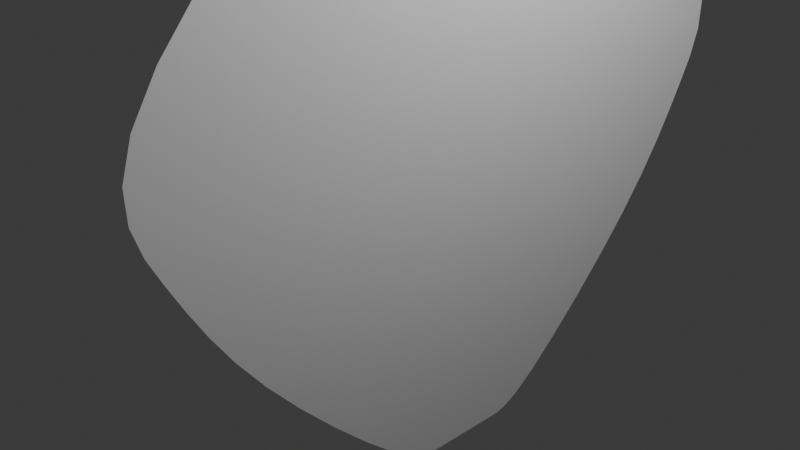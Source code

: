 # Source: Health.blend  (saved by Blender 4.1.24; exported with 4.5.12 LTS)
import bpy
from mathutils import Matrix  # noqa: F401  (used for matrix-valued properties, if any)

bpy.ops.wm.read_factory_settings(use_empty=True)
scene = bpy.context.scene
scene.name = 'Scene'

# ---- collections
col_collection = bpy.data.collections.new('Collection'); scene.collection.children.link(col_collection)

# ---- materials (node trees are filled in below, after node groups)
mat_material = bpy.data.materials.new('Material')
mat_material.alpha_threshold = 0.0
mat_material.use_transparent_shadow = False
mat_material.roughness = 0.5
mat_material.line_color = (0.0, 0.0, 0.0, 1.0)

# ---- material node trees
mat_material.use_nodes = True; mat_material.node_tree.nodes.clear()
_N = mat_material.node_tree.nodes; _L = mat_material.node_tree.links
n0 = _N.new('ShaderNodeOutputMaterial'); n0.name = 'Material Output'; n0.location = (300, 300)
n1 = _N.new('ShaderNodeBsdfPrincipled'); n1.name = 'Principled BSDF'; n1.location = (10, 300)
n1.inputs[3].default_value = 1.45
_L.new(n1.outputs[0], n0.inputs[0])
n0.is_active_output = True

# ---- world
world_world = bpy.data.worlds.new('World'); scene.world = world_world
world_world.use_nodes = True; world_world.node_tree.nodes.clear()
_N = world_world.node_tree.nodes; _L = world_world.node_tree.links
n0 = _N.new('ShaderNodeOutputWorld'); n0.name = 'World Output'; n0.location = (300, 300)
n1 = _N.new('ShaderNodeBackground'); n1.name = 'Background'; n1.location = (10, 300)
n1.inputs[0].default_value = (0.05088, 0.05088, 0.05088, 1.0)
_L.new(n1.outputs[0], n0.inputs[0])
n0.is_active_output = True
world_world.color = (0.05088, 0.05088, 0.05088)
world_world.use_sun_shadow = False
world_world.sun_shadow_jitter_overblur = 0.0

# ---- cameras
cam_camera = bpy.data.cameras.new('Camera')
cam_camera.clip_end = 100.0
cam_camera.ortho_scale = 7.314

# ---- lights
light_light = bpy.data.lights.new('Light', 'POINT')
light_light.transmission_factor = 0.0
light_light.energy = 1000.0
light_light.shadow_soft_size = 0.1
light_light.shadow_maximum_resolution = 0.006
light_light.use_absolute_resolution = True

# ---- meshes
me_cube = bpy.data.meshes.new('Cube')
me_cube.from_pydata([(1.0, 1.849, 4.141), (1.0, 0.7967, -2.11), (1.0, -1.849, 4.141), (1.0, -0.7967, -2.11), (1.0, 0.02895, 1.88), (1.0, 0.02895, -2.11), (1.0, -0.3893, 4.141), (1.0, -0.3983, -2.11), (1.0, 0.3983, -2.11), (1.0, 0.3893, 4.141), (1.0, 3.857, 1.966), (1.0, -3.868, 1.966), (1.0, 0.02895, 1.643), (1.0, -1.841, 1.966), (1.0, 1.83, 1.966), (1.0, 3.321, 0.9439), (1.0, -3.323, 0.9439), (1.0, 0.02895, 0.6187), (1.0, -1.632, 0.9439), (1.0, 1.63, 0.9439), (1.0, 1.316, -0.2713), (1.0, 2.665, -0.2713), (1.0, 0.02895, -0.5572), (1.0, -1.317, -0.2713), (1.0, -2.666, -0.2713)], [], [(13, 6, 2, 11), (14, 9, 4, 12), (12, 4, 6, 13), (10, 0, 9, 14), (15, 10, 14, 19), (17, 12, 13, 18), (19, 14, 12, 17), (18, 13, 11, 16), (20, 21, 15, 19), (22, 20, 19, 17), (23, 22, 17, 18), (24, 23, 18, 16), (3, 7, 23, 24), (7, 5, 22, 23), (5, 8, 20, 22), (8, 1, 21, 20)])
_uv = me_cube.uv_layers.new(name='UVMap')
_uv.uv.foreach_set('vector', [0.563, 0.6875, 0.625, 0.6875, 0.625, 0.75, 0.563, 0.75, 0.563, 0.5625, 0.625, 0.5625, 0.625, 0.6132, 0.5861, 0.6196, 0.5861, 0.6196, 0.625, 0.6132, 0.625, 0.6875, 0.563, 0.6875, 0.563, 0.5, 0.625, 0.5, 0.625, 0.5625, 0.563, 0.5625, 0.5434, 0.5, 0.563, 0.5, 0.563, 0.5625, 0.5434, 0.5625, 0.5522, 0.6229, 0.5861, 0.6196, 0.563, 0.6875, 0.5434, 0.6875, 0.5434, 0.5625, 0.563, 0.5625, 0.5861, 0.6196, 0.5522, 0.6229, 0.5434, 0.6875, 0.563, 0.6875, 0.563, 0.75, 0.5434, 0.75, 0.4437, 0.5625, 0.4437, 0.5, 0.5434, 0.5, 0.5434, 0.5625, 0.4473, 0.6242, 0.4437, 0.5625, 0.5434, 0.5625, 0.5522, 0.6229, 0.4437, 0.6875, 0.4473, 0.6242, 0.5522, 0.6229, 0.5434, 0.6875, 0.4437, 0.75, 0.4437, 0.6875, 0.5434, 0.6875, 0.5434, 0.75, 0.375, 0.75, 0.375, 0.6875, 0.4437, 0.6875, 0.4437, 0.75, 0.375, 0.6875, 0.375, 0.625, 0.4473, 0.6242, 0.4437, 0.6875, 0.375, 0.625, 0.375, 0.5625, 0.4437, 0.5625, 0.4473, 0.6242, 0.375, 0.5625, 0.375, 0.5, 0.4437, 0.5, 0.4437, 0.5625])
me_cube.materials.append(mat_material)
me_cube.use_mirror_vertex_groups = False
me_cube.update()

# ---- objects
ob_cube = bpy.data.objects.new('Cube', me_cube)
ob_light = bpy.data.objects.new('Light', light_light)
ob_camera = bpy.data.objects.new('Camera', cam_camera)

# ---- transforms, parenting, visibility, modifiers, constraints
ob_cube.location = (0.0, 0.0, 0.0)
ob_cube.lock_rotations_4d = False
ob_cube.empty_display_type = 'ARROWS'
ob_cube.lineart.crease_threshold = 0.0
_m = ob_cube.modifiers.new('Subdivision', 'SUBSURF')
ob_light.location = (4.076, 1.005, 5.904)
ob_light.rotation_euler = (0.6503, 0.05522, 1.866)
ob_light.lock_rotations_4d = False
ob_light.empty_display_type = 'ARROWS'
ob_light.color = (0.0, 0.0, 0.0, 0.0)
ob_light.lineart.crease_threshold = 0.0
ob_camera.location = (7.359, -6.926, 4.958)
ob_camera.rotation_euler = (1.109, 0.0, 0.8149)
ob_camera.lock_rotations_4d = False
ob_camera.empty_display_type = 'ARROWS'
ob_camera.color = (0.0, 0.0, 0.0, 0.0)
ob_camera.display_type = 'WIRE'
ob_camera.lineart.crease_threshold = 0.0

# ---- collection membership
col_collection.objects.link(ob_cube)
col_collection.objects.link(ob_light)
col_collection.objects.link(ob_camera)

# ---- scene / render settings (as saved in the file)
scene.camera = ob_camera
scene.frame_start = 1; scene.frame_end = 250; scene.frame_set(1)
scene.render.engine = 'BLENDER_EEVEE_NEXT'
scene.cycles.sampling_pattern = 'TABULATED_SOBOL'
scene.eevee.ray_tracing_options.trace_max_roughness = 0.0
bpy.context.view_layer.update()
